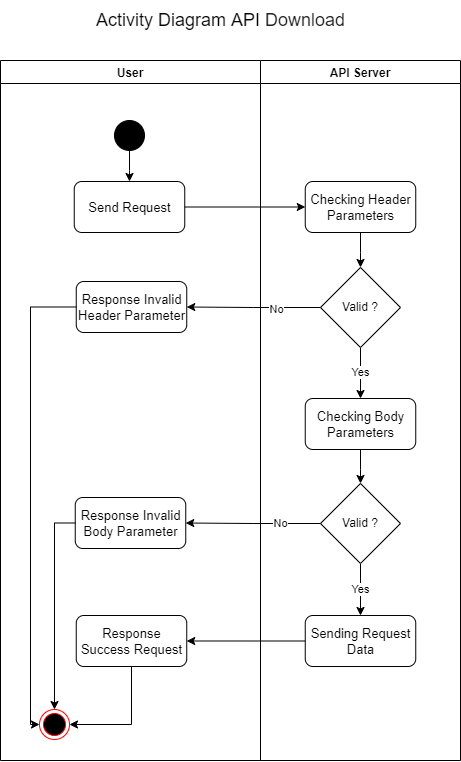

The diagram above was exported from draw.io. Its source (the exported page's mxGraphModel, read from the mxfile embedded in the PNG):
<mxGraphModel dx="-1140" dy="-250" grid="1" gridSize="10" guides="1" tooltips="1" connect="1" arrows="1" fold="1" page="1" pageScale="1" pageWidth="850" pageHeight="1100" math="0" shadow="0">
  <root>
    <mxCell id="0" />
    <mxCell id="1" parent="0" />
    <mxCell id="2" value="User" style="swimlane;" vertex="1" parent="1">
      <mxGeometry x="2650" y="1300" width="260" height="700" as="geometry" />
    </mxCell>
    <mxCell id="3" value="" style="edgeStyle=orthogonalEdgeStyle;rounded=0;orthogonalLoop=1;jettySize=auto;html=1;" edge="1" parent="2" source="4" target="5">
      <mxGeometry relative="1" as="geometry" />
    </mxCell>
    <mxCell id="4" value="" style="ellipse;whiteSpace=wrap;html=1;aspect=fixed;fillColor=#000000;fontSize=13;" vertex="1" parent="2">
      <mxGeometry x="114" y="60" width="30" height="30" as="geometry" />
    </mxCell>
    <mxCell id="5" value="&lt;font style=&quot;font-size: 13px;&quot;&gt;Send Request&lt;/font&gt;" style="rounded=1;whiteSpace=wrap;html=1;fillColor=none;fontSize=13;" vertex="1" parent="2">
      <mxGeometry x="73.75" y="121" width="110.5" height="51" as="geometry" />
    </mxCell>
    <mxCell id="6" value="Response Invalid Header Parameter" style="rounded=1;whiteSpace=wrap;html=1;fillColor=none;fontSize=13;" vertex="1" parent="2">
      <mxGeometry x="75.75" y="221" width="110.5" height="51" as="geometry" />
    </mxCell>
    <mxCell id="7" value="Response Invalid Body Parameter" style="rounded=1;whiteSpace=wrap;html=1;fillColor=none;fontSize=13;" vertex="1" parent="2">
      <mxGeometry x="74.75" y="437" width="110.5" height="51" as="geometry" />
    </mxCell>
    <mxCell id="8" value="&lt;font style=&quot;font-size: 13px;&quot;&gt;Response Success Request&lt;/font&gt;" style="rounded=1;whiteSpace=wrap;html=1;fillColor=none;fontSize=13;" vertex="1" parent="2">
      <mxGeometry x="75.75" y="555" width="110.5" height="51" as="geometry" />
    </mxCell>
    <mxCell id="9" value="" style="ellipse;html=1;shape=endState;fillColor=#000000;strokeColor=#FF0000;fontSize=13;" vertex="1" parent="2">
      <mxGeometry x="39" y="649" width="30" height="30" as="geometry" />
    </mxCell>
    <mxCell id="10" style="edgeStyle=orthogonalEdgeStyle;rounded=0;orthogonalLoop=1;jettySize=auto;html=1;exitX=0;exitY=0.5;exitDx=0;exitDy=0;entryX=0;entryY=0.5;entryDx=0;entryDy=0;endArrow=classic;endFill=1;" edge="1" parent="2" source="6" target="9">
      <mxGeometry relative="1" as="geometry">
        <Array as="points">
          <mxPoint x="30" y="247" />
          <mxPoint x="30" y="664" />
        </Array>
      </mxGeometry>
    </mxCell>
    <mxCell id="11" value="" style="endArrow=classic;html=1;rounded=0;exitX=0;exitY=0.5;exitDx=0;exitDy=0;entryX=0.5;entryY=0;entryDx=0;entryDy=0;edgeStyle=orthogonalEdgeStyle;" edge="1" parent="2" source="7" target="9">
      <mxGeometry width="50" height="50" relative="1" as="geometry">
        <mxPoint x="90" y="800" as="sourcePoint" />
        <mxPoint x="140" y="750" as="targetPoint" />
      </mxGeometry>
    </mxCell>
    <mxCell id="12" value="" style="endArrow=classic;html=1;rounded=0;exitX=0.5;exitY=1;exitDx=0;exitDy=0;entryX=1;entryY=0.5;entryDx=0;entryDy=0;edgeStyle=orthogonalEdgeStyle;" edge="1" parent="2" source="8" target="9">
      <mxGeometry width="50" height="50" relative="1" as="geometry">
        <mxPoint x="210" y="813" as="sourcePoint" />
        <mxPoint x="260" y="763" as="targetPoint" />
      </mxGeometry>
    </mxCell>
    <mxCell id="13" value="API Server" style="swimlane;" vertex="1" parent="1">
      <mxGeometry x="2910" y="1300" width="200" height="700" as="geometry" />
    </mxCell>
    <mxCell id="14" value="" style="edgeStyle=orthogonalEdgeStyle;rounded=0;orthogonalLoop=1;jettySize=auto;html=1;" edge="1" parent="13" source="15" target="17">
      <mxGeometry relative="1" as="geometry" />
    </mxCell>
    <mxCell id="15" value="&lt;font style=&quot;font-size: 13px;&quot;&gt;Checking Header Parameters&lt;/font&gt;" style="rounded=1;whiteSpace=wrap;html=1;fillColor=none;fontSize=13;" vertex="1" parent="13">
      <mxGeometry x="44.75" y="121" width="110.5" height="51" as="geometry" />
    </mxCell>
    <mxCell id="16" value="Yes" style="edgeStyle=orthogonalEdgeStyle;rounded=0;orthogonalLoop=1;jettySize=auto;html=1;" edge="1" parent="13" source="17" target="19">
      <mxGeometry relative="1" as="geometry" />
    </mxCell>
    <mxCell id="17" value="Valid ?" style="rhombus;whiteSpace=wrap;html=1;" vertex="1" parent="13">
      <mxGeometry x="60" y="207" width="80" height="80" as="geometry" />
    </mxCell>
    <mxCell id="18" value="" style="edgeStyle=orthogonalEdgeStyle;rounded=0;orthogonalLoop=1;jettySize=auto;html=1;" edge="1" parent="13" source="19" target="21">
      <mxGeometry relative="1" as="geometry" />
    </mxCell>
    <mxCell id="19" value="Checking&amp;nbsp;Body Parameters" style="rounded=1;whiteSpace=wrap;html=1;fillColor=none;fontSize=13;" vertex="1" parent="13">
      <mxGeometry x="44.75" y="338" width="110.5" height="51" as="geometry" />
    </mxCell>
    <mxCell id="20" value="Yes" style="edgeStyle=orthogonalEdgeStyle;rounded=0;orthogonalLoop=1;jettySize=auto;html=1;" edge="1" parent="13" source="21" target="22">
      <mxGeometry relative="1" as="geometry" />
    </mxCell>
    <mxCell id="21" value="Valid ?" style="rhombus;whiteSpace=wrap;html=1;" vertex="1" parent="13">
      <mxGeometry x="60" y="423" width="80" height="80" as="geometry" />
    </mxCell>
    <mxCell id="22" value="Sending Request Data" style="rounded=1;whiteSpace=wrap;html=1;fillColor=none;fontSize=13;" vertex="1" parent="13">
      <mxGeometry x="44.75" y="555" width="110.5" height="51" as="geometry" />
    </mxCell>
    <mxCell id="23" value="" style="edgeStyle=orthogonalEdgeStyle;rounded=0;orthogonalLoop=1;jettySize=auto;html=1;" edge="1" source="5" target="15" parent="1">
      <mxGeometry relative="1" as="geometry" />
    </mxCell>
    <mxCell id="24" value="" style="edgeStyle=orthogonalEdgeStyle;rounded=0;orthogonalLoop=1;jettySize=auto;html=1;endArrow=classic;endFill=1;" edge="1" source="17" target="6" parent="1">
      <mxGeometry relative="1" as="geometry" />
    </mxCell>
    <mxCell id="25" value="No" style="edgeLabel;html=1;align=center;verticalAlign=middle;resizable=0;points=[];" connectable="0" vertex="1" parent="24">
      <mxGeometry x="-0.3296" y="1" relative="1" as="geometry">
        <mxPoint as="offset" />
      </mxGeometry>
    </mxCell>
    <mxCell id="26" value="No" style="edgeStyle=orthogonalEdgeStyle;rounded=0;orthogonalLoop=1;jettySize=auto;html=1;endArrow=classic;endFill=1;" edge="1" source="21" target="7" parent="1">
      <mxGeometry x="-0.4085" relative="1" as="geometry">
        <mxPoint as="offset" />
      </mxGeometry>
    </mxCell>
    <mxCell id="27" value="" style="endArrow=classic;html=1;rounded=0;exitX=0;exitY=0.5;exitDx=0;exitDy=0;entryX=1;entryY=0.5;entryDx=0;entryDy=0;" edge="1" source="22" target="8" parent="1">
      <mxGeometry width="50" height="50" relative="1" as="geometry">
        <mxPoint x="2960" y="1995" as="sourcePoint" />
        <mxPoint x="3010" y="1945" as="targetPoint" />
      </mxGeometry>
    </mxCell>
    <mxCell id="28" value="&lt;font style=&quot;font-size: 18px;&quot;&gt;Activity Diagram API&amp;nbsp;&lt;span style=&quot;color: rgb(33, 33, 33); text-align: left; background-color: rgb(255, 255, 255);&quot;&gt;Download&lt;/span&gt;&lt;/font&gt;" style="text;html=1;align=center;verticalAlign=middle;resizable=0;points=[];autosize=1;strokeColor=none;fillColor=none;" vertex="1" parent="1">
      <mxGeometry x="2735" y="1240" width="270" height="40" as="geometry" />
    </mxCell>
  </root>
</mxGraphModel>